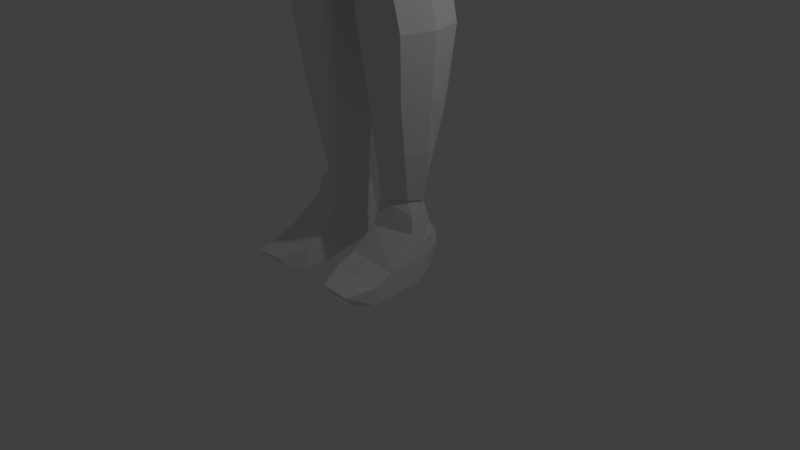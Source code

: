 # Source: Trousers1.blend  (saved by Blender 2.77.0; exported with 4.5.12 LTS)
import bpy
from mathutils import Matrix  # noqa: F401  (used for matrix-valued properties, if any)

bpy.ops.wm.read_factory_settings(use_empty=True)
scene = bpy.context.scene
scene.name = 'Scene'

# ---- collections
col_collection_1 = bpy.data.collections.new('Collection 1'); scene.collection.children.link(col_collection_1)

# ---- world
world_world = bpy.data.worlds.new('World'); scene.world = world_world
world_world.color = (0.05088, 0.05088, 0.05088)
world_world.use_sun_shadow = False
world_world.sun_shadow_jitter_overblur = 0.0
world_world.cycles.sampling_method = 'MANUAL'

# ---- cameras
cam_camera = bpy.data.cameras.new('Camera')
cam_camera.clip_end = 100.0
cam_camera.lens = 35.0
cam_camera.sensor_width = 32.0
cam_camera.sensor_height = 18.0
cam_camera.ortho_scale = 7.314
cam_camera.dof.focus_distance = 0.0
cam_camera.dof.aperture_fstop = 128.0

# ---- lights
light_lamp = bpy.data.lights.new('Lamp', 'POINT')
light_lamp.transmission_factor = 0.0
light_lamp.cutoff_distance = 30.0
light_lamp.energy = 100.0
light_lamp.shadow_buffer_clip_start = 1.001
light_lamp.shadow_soft_size = 0.1
light_lamp.shadow_maximum_resolution = 0.006
light_lamp.use_absolute_resolution = True

# ---- meshes
me_cube_001 = bpy.data.meshes.new('Cube.001')
me_cube_001.from_pydata([(0.6082, -0.4787, -0.7737), (0.5828, -0.6312, 0.7968), (0.7577, 0.5338, -0.4972), (0.5781, 0.4632, 0.7312), (0.3671, 0.4101, -1.044), (0.3671, -0.2574, -1.044), (0.3671, 0.4438, -1.377), (0.3671, -0.2574, -1.377), (0.969, 0.7105, -1.666), (0.8359, -0.2088, -1.666), (0.9323, 0.8076, -2.68), (1.006, -0.4812, -2.68), (1.219, 0.8237, -5.588), (0.9771, -0.595, -5.69), (1.246, -0.2627, -1.706), (1.23, 0.5299, -1.745), (1.065, -0.2452, -2.487), (1.218, 0.5002, -2.522), (2.918, 0.1747, -2.426), (2.931, 0.5581, -2.445), (2.785, 0.1592, -2.885), (2.791, 0.5643, -2.903), (3.456, 0.02308, -2.619), (3.445, 0.6422, -2.589), (3.341, -0.02208, -3.115), (3.343, 0.6851, -3.102), (4.653, 0.1398, -3.191), (4.668, 0.4613, -3.129), (4.675, 0.1203, -3.454), (4.672, 0.5129, -3.394), (5.381, 0.1318, -3.068), (5.38, 0.5934, -3.082), (5.309, 0.08937, -3.291), (5.298, 0.6291, -3.299), (4.679, 0.02521, -3.417), (4.728, 0.0406, -3.173), (5.003, 0.0218, -3.409), (5.036, 0.1326, -3.248), (4.79, -0.06327, -3.348), (4.848, -0.03235, -3.197), (5.087, -0.1387, -3.385), (5.126, -0.1097, -3.269), (5.276, 0.02127, -3.473), (5.302, 0.03648, -3.393), (5.343, -0.1063, -3.485), (5.374, -0.08319, -3.409), (5.329, 0.04522, -3.504), (5.348, 0.05666, -3.444), (5.379, -0.05071, -3.514), (5.402, -0.03335, -3.456), (5.596, 0.1654, -3.162), (5.596, 0.5612, -3.175), (5.535, 0.129, -3.354), (5.525, 0.5919, -3.361), (5.772, 0.1841, -3.234), (5.771, 0.5439, -3.245), (5.716, 0.151, -3.408), (5.707, 0.5717, -3.414), (5.926, 0.2294, -3.313), (5.925, 0.4993, -3.322), (5.884, 0.2046, -3.444), (5.877, 0.5202, -3.448), (0.08685, -0.6243, -7.384), (0.08685, 0.6972, -7.384), (0.1972, 0.5495, -8.432), (0.1972, -0.5021, -8.432), (0.303, 0.4556, -9.407), (0.303, -0.4811, -9.407), (0.2607, 0.7337, -10.31), (0.2607, -0.3897, -10.31), (0.3673, 0.5541, -11.34), (0.3673, -0.3213, -11.34), (0.866, -0.07867, -12.82), (0.8447, 0.2073, -12.82), (0.4897, 0.3747, -12.82), (0.4897, -0.2544, -12.82), (1.077, -0.198, -13.28), (0.9103, 0.3243, -13.28), (0.4416, 0.4212, -13.28), (0.4416, -0.3737, -13.28), (1.14, -0.6809, -13.7), (0.9638, 0.4401, -13.64), (0.4557, 0.5269, -13.66), (0.3714, -0.6993, -13.61), (1.144, -0.6855, -14.09), (0.776, 0.3595, -14.03), (0.4391, 0.3498, -13.97), (0.375, -0.6855, -14.09), (0.3787, -1.004, -13.73), (1.147, -0.987, -13.83), (0.375, -1.01, -14.09), (1.144, -1.01, -14.09), (0.5359, -1.428, -13.84), (1.027, -1.428, -13.86), (0.4917, -1.269, -14.05), (1.027, -1.269, -14.05), (0.754, 0.605, 0.0), (0.688, -0.1107, 0.8793), (0.808, -0.4623, 0.0), (0.4488, -0.5872, -0.9226), (0.4322, 0.4419, -0.8703), (0.3336, -0.2574, -1.21), (0.3003, 0.3936, -1.21), (0.5878, -0.2426, -1.522), (0.552, 0.5966, -1.522), (1.02, -0.5241, -2.173), (0.94, 0.7595, -2.173), (1.029, -0.5768, -6.215), (1.14, 0.03639, -2.68), (1.255, 0.01101, -5.639), (1.005, 0.08204, -12.82), (1.077, 0.06349, -13.28), (1.041, -0.1384, -13.05), (0.8775, 0.2833, -13.05), (1.138, -0.07166, -13.67), (1.109, -0.4394, -13.49), (0.937, 0.4306, -13.46), (1.147, -0.1144, -14.06), (1.142, -0.6832, -13.9), (0.9684, 0.3273, -13.95), (1.143, -0.09301, -13.87), (1.108, -0.004084, -13.47), (1.041, 0.07277, -13.05), (0.04342, 0.755, -6.974), (0.142, 0.6234, -7.908), (0.2501, 0.5026, -8.919), (0.2819, 0.5947, -9.859), (0.314, 0.6439, -10.82), (0.7474, 0.256, -12.82), (0.4285, 0.4117, -12.08), (0.6094, 0.8365, -5.68), (1.261, 0.4174, -5.614), (1.003, -0.5859, -5.952), (1.092, -0.3954, -5.665), (-0.6082, -0.4787, -0.7737), (-0.5828, -0.6312, 0.7968), (-0.7577, 0.5338, -0.4972), (-0.5781, 0.4632, 0.7312), (-0.3671, 0.4101, -1.044), (-0.3671, -0.2574, -1.044), (-0.3671, 0.4438, -1.377), (-0.3671, -0.2574, -1.377), (-0.969, 0.7105, -1.666), (-0.8359, -0.2088, -1.666), (-0.9323, 0.8076, -2.68), (-1.006, -0.4381, -2.68), (-1.219, 0.8237, -5.588), (-0.9771, -0.595, -5.69), (-1.246, -0.2627, -1.706), (-1.23, 0.5299, -1.745), (-1.065, -0.2452, -2.487), (-1.218, 0.5002, -2.522), (-2.918, 0.1747, -2.426), (-2.931, 0.5581, -2.445), (-2.785, 0.1592, -2.885), (-2.791, 0.5643, -2.903), (-3.456, 0.02308, -2.619), (-3.445, 0.6422, -2.589), (-3.341, -0.02208, -3.115), (-3.343, 0.6851, -3.102), (-4.653, 0.1398, -3.191), (-4.668, 0.4613, -3.129), (-4.675, 0.1203, -3.454), (-4.672, 0.5129, -3.394), (-5.381, 0.1318, -3.068), (-5.38, 0.5934, -3.082), (-5.309, 0.08937, -3.291), (-5.298, 0.6291, -3.299), (-4.679, 0.02521, -3.417), (-4.728, 0.0406, -3.173), (-5.003, 0.0218, -3.409), (-5.036, 0.1326, -3.248), (-4.79, -0.06327, -3.348), (-4.848, -0.03235, -3.197), (-5.087, -0.1387, -3.385), (-5.126, -0.1097, -3.269), (-5.276, 0.02127, -3.473), (-5.302, 0.03648, -3.393), (-5.343, -0.1063, -3.485), (-5.374, -0.08319, -3.409), (-5.329, 0.04522, -3.504), (-5.348, 0.05666, -3.444), (-5.379, -0.05071, -3.514), (-5.402, -0.03335, -3.456), (-5.596, 0.1654, -3.162), (-5.596, 0.5612, -3.175), (-5.535, 0.129, -3.354), (-5.525, 0.5919, -3.361), (-5.772, 0.1841, -3.234), (-5.771, 0.5439, -3.245), (-5.716, 0.151, -3.408), (-5.707, 0.5717, -3.414), (-5.926, 0.2294, -3.313), (-5.925, 0.4993, -3.322), (-5.884, 0.2046, -3.444), (-5.877, 0.5202, -3.448), (-0.08685, -0.6243, -7.384), (0.0, 0.8128, -6.565), (0.0, -0.6922, -6.565), (-0.08685, 0.6972, -7.384), (-0.1972, 0.5495, -8.432), (-0.1972, -0.5021, -8.432), (-0.303, 0.4556, -9.407), (-0.303, -0.4811, -9.407), (-0.2607, 0.7337, -10.31), (-0.2607, -0.3897, -10.31), (-0.3673, 0.5541, -11.34), (-0.3673, -0.3213, -11.34), (-0.866, -0.07867, -12.82), (-0.8447, 0.2073, -12.82), (-0.4897, 0.3747, -12.82), (-0.4897, -0.2544, -12.82), (-1.077, -0.198, -13.28), (-0.9103, 0.3243, -13.28), (-0.4416, 0.4212, -13.28), (-0.4416, -0.3737, -13.28), (-1.14, -0.6809, -13.7), (-0.9638, 0.4401, -13.64), (-0.4557, 0.5269, -13.66), (-0.3714, -0.6993, -13.61), (-1.144, -0.6855, -14.09), (-0.776, 0.3595, -14.03), (-0.4391, 0.3498, -13.97), (-0.375, -0.6855, -14.09), (-0.3787, -1.004, -13.73), (-1.147, -0.987, -13.83), (-0.375, -1.01, -14.09), (-1.144, -1.01, -14.09), (-0.5359, -1.428, -13.84), (-1.027, -1.428, -13.86), (-0.4917, -1.269, -14.05), (-1.027, -1.269, -14.05), (0.0, 0.5613, 0.843), (-0.754, 0.605, 0.0), (0.0, 0.6758, -0.5039), (-0.688, -0.1107, 0.8793), (-0.808, -0.4623, 0.0), (0.0, -0.7165, 0.8815), (0.0, -0.7955, -1.0), (0.0, 0.4438, -1.044), (0.0, -0.2574, -1.044), (-0.4488, -0.5872, -0.9226), (-0.4322, 0.4419, -0.8703), (0.0, 0.4438, -1.377), (0.0, -0.2574, -1.377), (-0.3336, -0.2574, -1.21), (-0.3003, 0.3936, -1.21), (-0.5878, -0.2426, -1.522), (-0.552, 0.5966, -1.522), (-1.02, -0.5241, -2.173), (-0.94, 0.7595, -2.173), (0.0, 0.8492, -5.772), (0.0, -0.7285, -5.865), (-1.029, -0.5768, -6.215), (0.0, 0.5966, -1.522), (0.0, -0.386, -1.522), (0.0, 0.4438, -1.21), (0.0, -0.2574, -1.21), (0.0, 0.5102, -0.9464), (0.0, -0.1107, 1.123), (0.0, -0.5872, -1.022), (0.0, -0.917, 0.0), (0.0, 0.6955, 0.0), (-1.14, 0.03639, -2.68), (-1.255, 0.01101, -5.639), (0.6733, 1.032, -5.793), (1.347, 1.016, -5.693), (-1.005, 0.08204, -12.82), (-1.077, 0.06349, -13.28), (-1.041, -0.1384, -13.05), (-0.8775, 0.2833, -13.05), (-1.138, -0.07166, -13.67), (-1.109, -0.4394, -13.49), (-0.937, 0.4306, -13.46), (-1.147, -0.1144, -14.06), (-1.142, -0.6832, -13.9), (-0.9684, 0.3273, -13.95), (1.207, -0.5017, -5.776), (1.08, -0.7501, -5.803), (0.0, 1.047, -5.892), (-1.393, 0.5099, -5.721), (-1.347, 1.016, -5.693), (0.0, -0.9164, -5.991), (-1.08, -0.7501, -5.803), (-0.6733, 1.032, -5.793), (-1.143, -0.09301, -13.87), (-1.108, -0.004084, -13.47), (-1.041, 0.07277, -13.05), (-1.386, 0.004122, -5.748), (1.393, 0.5099, -5.721), (1.386, 0.004122, -5.748), (-1.207, -0.5017, -5.776), (-0.04342, 0.755, -6.974), (-0.142, 0.6234, -7.908), (-0.2501, 0.5026, -8.919), (-0.2819, 0.5947, -9.859), (-0.314, 0.6439, -10.82), (-0.7474, 0.256, -12.82), (-0.4285, 0.4117, -12.08), (-1.32, 0.01065, -5.802), (-1.149, -0.4169, -5.828), (-0.6412, 0.8791, -5.845), (-0.6094, 0.8365, -5.68), (-1.028, -0.6269, -5.855), (-1.282, 0.8657, -5.748), (-1.327, 0.4382, -5.775), (1.32, 0.01065, -5.802), (1.149, -0.4169, -5.828), (0.0, 0.8925, -5.942), (0.6412, 0.8791, -5.845), (1.028, -0.6269, -5.855), (0.0, -0.7674, -6.039), (1.282, 0.8657, -5.748), (1.327, 0.4382, -5.775), (-1.261, 0.4174, -5.614), (-1.003, -0.5859, -5.952), (-1.092, -0.3954, -5.665), (1.321, 0.4909, -5.744), (1.247, 0.9809, -5.718), (0.0, -0.8909, -5.995), (1.024, -0.7298, -5.82), (1.275, 0.01617, -7.384), (1.193, 0.8283, -7.384), (1.201, 0.8631, -7.179), (0.6385, -0.847, -6.565), (1.088, -0.686, -6.565), (1.051, -0.7189, -5.952), (1.366, 0.01617, -6.215), (1.315, 0.0008574, -5.769), (0.6822, 0.8283, -7.384), (0.1861, 0.8283, -7.384), (0.3193, 0.9677, -6.565), (0.001021, 0.9677, -6.565), (1.069, -0.6596, -6.974), (0.1544, -0.7652, -7.384), (0.01987, -0.847, -6.565), (0.1406, 0.898, -6.974), (1.357, 0.4919, -6.565), (1.231, 0.9677, -6.565), (1.05, -0.6042, -7.384), (1.192, 0.01617, -8.432), (1.112, 0.6502, -8.432), (0.6995, 0.6502, -8.432), (0.3017, 0.6502, -8.432), (0.27, -0.6179, -8.432), (0.996, -0.4919, -8.432), (1.038, -0.5459, -7.908), (1.173, 0.7838, -7.646), (0.2439, 0.7393, -7.908), (1.122, 0.01617, -9.407), (1.058, 0.537, -9.407), (0.7199, 0.537, -9.407), (0.4126, 0.537, -9.407), (0.3809, -0.5926, -9.407), (1.031, -0.4287, -9.407), (1.031, 0.5653, -9.163), (0.3571, 0.5936, -8.919), (0.9609, -0.4352, -8.919), (1.293, 0.06949, -10.31), (1.162, 0.5887, -10.31), (0.7831, 0.7955, -10.31), (0.3682, 0.8724, -10.31), (0.3366, -0.4823, -10.31), (1.147, -0.4487, -10.31), (0.3904, 0.7047, -9.859), (1.062, -0.4767, -9.859), (1.045, 0.5508, -9.633), (1.181, 0.09795, -11.34), (1.035, 0.5401, -11.34), (0.7831, 0.5978, -11.34), (0.4799, 0.6557, -11.34), (0.4482, -0.3998, -11.34), (1.036, -0.3439, -11.34), (1.092, -0.3963, -10.82), (1.067, 0.5523, -11.08), (0.424, 0.764, -10.82), (1.053, 0.08651, -12.82), (0.8851, 0.2376, -12.82), (0.7831, 0.2963, -12.82), (0.6082, 0.4394, -12.82), (0.5766, -0.3192, -12.82), (0.9074, -0.1073, -12.82), (0.544, 0.484, -12.08), (0.9715, -0.2256, -12.08), (0.9978, 0.475, -11.71), (0.6385, 0.9962, -5.81), (0.0, 1.012, -5.903), (0.0, 0.9896, -6.169), (1.268, 0.9896, -6.215), (0.971, 0.9677, -6.565), (0.6385, 0.9677, -6.565), (1.145, -0.4892, -5.795), (1.224, 0.9328, -6.769), (1.201, 0.898, -6.974), (1.205, -0.4596, -6.565), (1.357, 0.01617, -6.565), (1.133, 0.6947, -8.17), (1.153, 0.7393, -7.908), (1.095, 0.6219, -8.675), (1.077, 0.5936, -8.919), (1.123, 0.5761, -10.09), (1.084, 0.5635, -9.86), (1.131, 0.5766, -10.57), (1.099, 0.5644, -10.83), (0.9226, 0.3027, -12.45), (0.9602, 0.3679, -12.08), (1.117, 0.09223, -12.08), (1.237, 0.08372, -10.82), (1.208, 0.04283, -9.859), (1.157, 0.01617, -8.919), (1.292, 0.01617, -6.974), (1.234, 0.01617, -7.908), (1.078, -0.7079, -6.215), (-1.321, 0.4909, -5.744), (-1.277, 0.9809, -5.718), (-1.024, -0.7298, -5.82), (-1.275, 0.01617, -7.384), (-1.193, 0.8283, -7.384), (-1.201, 0.8631, -7.179), (-0.6385, -0.847, -6.565), (-1.088, -0.686, -6.565), (-1.051, -0.7189, -5.952), (-1.366, 0.01617, -6.215), (-1.315, 0.0008574, -5.769), (-0.6822, 0.8283, -7.384), (-0.185, 0.8283, -7.384), (-0.3193, 0.9677, -6.565), (-1.069, -0.6596, -6.974), (-0.1364, -0.7652, -7.384), (-0.1395, 0.898, -6.974), (-1.357, 0.4919, -6.565), (-1.223, 0.9677, -6.565), (-1.05, -0.6042, -7.384), (-1.192, 0.01617, -8.432), (-1.112, 0.6502, -8.432), (-0.6995, 0.6502, -8.432), (-0.3006, 0.6502, -8.432), (-0.252, -0.6179, -8.432), (-0.996, -0.4919, -8.432), (-1.038, -0.5459, -7.908), (-1.173, 0.7838, -7.646), (-0.2428, 0.7393, -7.908), (-1.122, 0.01617, -9.407), (-1.058, 0.537, -9.407), (-0.7199, 0.537, -9.407), (-0.4116, 0.537, -9.407), (-0.3629, -0.5926, -9.407), (-1.031, -0.4287, -9.407), (-1.031, 0.5653, -9.163), (-0.3561, 0.5936, -8.919), (-0.9609, -0.4352, -8.919), (-1.293, 0.06949, -10.31), (-1.162, 0.5887, -10.31), (-0.7831, 0.7955, -10.31), (-0.3672, 0.8724, -10.31), (-0.3185, -0.4823, -10.31), (-1.147, -0.4487, -10.31), (-0.3894, 0.7047, -9.859), (-1.062, -0.4767, -9.859), (-1.045, 0.5508, -9.633), (-1.181, 0.09795, -11.34), (-1.035, 0.5401, -11.34), (-0.7831, 0.5978, -11.34), (-0.4789, 0.6557, -11.34), (-0.4302, -0.3998, -11.34), (-1.036, -0.3439, -11.34), (-1.092, -0.3963, -10.82), (-1.067, 0.5523, -11.08), (-0.423, 0.764, -10.82), (-1.053, 0.08651, -12.82), (-0.8851, 0.2376, -12.82), (-0.7831, 0.2963, -12.82), (-0.6072, 0.4394, -12.82), (-0.5585, -0.3192, -12.82), (-0.9074, -0.1073, -12.82), (-0.543, 0.484, -12.08), (-0.9715, -0.2256, -12.08), (-0.9978, 0.475, -11.71), (-0.6385, 0.9962, -5.81), (-1.237, 0.9896, -6.215), (-0.971, 0.9677, -6.565), (-0.6385, 0.9677, -6.565), (-1.145, -0.4892, -5.795), (-1.217, 0.9328, -6.769), (-1.208, 0.898, -6.974), (-1.205, -0.4596, -6.565), (-1.357, 0.01617, -6.565), (-1.133, 0.6947, -8.17), (-1.153, 0.7393, -7.908), (-1.095, 0.6219, -8.675), (-1.077, 0.5936, -8.919), (-1.123, 0.5761, -10.09), (-1.084, 0.5635, -9.86), (-1.131, 0.5766, -10.57), (-1.099, 0.5644, -10.83), (-0.9226, 0.3027, -12.45), (-0.9602, 0.3679, -12.08), (-1.117, 0.09223, -12.08), (-1.237, 0.08372, -10.82), (-1.208, 0.04283, -9.859), (-1.157, 0.01617, -8.919), (-1.292, 0.01617, -6.974), (-1.234, 0.01617, -7.908), (-1.078, -0.7079, -6.215), (0.8778, -0.2553, -1.588), (1.018, 0.8323, -1.588), (0.0, -0.6083, -1.588), (0.6173, -0.2952, -1.44), (1.198, 0.03483, -2.769), (0.979, 0.9472, -2.769), (0.0, -0.9066, -2.626), (1.056, -0.7458, -2.769), (1.071, -0.6283, -2.107), (0.9871, 0.8903, -2.107), (1.045, 0.05196, -4.033), (0.9115, 0.7725, -4.039), (0.0, -0.7726, -4.033), (0.8214, -0.6644, -4.033), (0.8952, -0.6759, -3.681), (0.9725, 0.9304, -2.802), (1.324, 0.4856, -5.562), (1.28, 0.9663, -5.536), (0.0, -0.8701, -5.819), (1.026, -0.7121, -5.641), (0.7915, -0.6409, -4.496), (1.251, 0.9453, -5.442), (0.0, 0.8783, -1.588), (0.5797, 0.6976, -1.44), (0.5907, 0.9024, -2.626), (0.0, 0.9024, -2.626), (0.5465, 0.7683, -4.033), (0.0, 0.7683, -4.033), (0.9863, -0.76, -2.977), (0.916, -0.6874, -3.329), (0.9374, 0.813, -3.505), (0.9529, 0.8298, -3.329), (0.64, 0.9814, -5.631), (0.0, 0.9964, -5.725), (0.9137, -0.6661, -5.333), (0.8606, -0.6544, -4.959), (1.096, 0.8518, -4.724), (1.141, 0.8782, -4.953), (1.163, 0.00886, -4.959), (0.0, 0.9394, -5.375), (0.0, 0.8253, -4.496), (0.0, 0.8824, -4.959), (0.5817, 0.8824, -4.959), (0.0, -0.778, -4.959), (0.0, 0.8018, -3.681), (0.0, 0.8689, -2.977), (0.0, 0.8353, -3.329), (0.5776, 0.8353, -3.329), (0.0, -0.8396, -3.329), (0.0, 0.8903, -2.107), (1.062, 0.074, -3.329), (0.0, 0.6976, -1.44), (0.0, -0.4648, -1.44), (0.0, -0.8288, -2.107), (0.9594, 0.8969, -3.153), (0.966, 0.9137, -2.977), (1.147, -0.476, -5.615), (1.318, 0.0048, -5.588), (1.192, 0.9034, -5.12), (1.222, 0.9243, -5.281), (0.9062, 0.7749, -3.857), (0.9218, 0.7962, -3.681), (0.9561, 0.7989, -4.268), (1.001, 0.8253, -4.496), (1.151, 0.05441, -2.977), (1.111, 0.03041, -4.496), (1.215, 0.00683, -5.307), (1.066, 0.06298, -3.681), (-0.8778, -0.2553, -1.588), (-1.018, 0.8323, -1.588), (-0.6173, -0.2952, -1.44), (-1.198, 0.03483, -2.785), (-0.979, 0.9472, -2.785), (-1.056, -0.7458, -2.785), (-1.071, -0.6283, -2.107), (-0.9871, 0.8903, -2.107), (-1.045, 0.05196, -4.033), (-0.9115, 0.7725, -4.039), (-0.8214, -0.6644, -4.033), (-0.8952, -0.6759, -3.681), (-0.9725, 0.9304, -2.802), (-1.324, 0.4856, -5.562), (-1.28, 0.9663, -5.536), (-1.026, -0.7121, -5.641), (-0.7915, -0.6409, -4.496), (-1.251, 0.9453, -5.442), (-0.5797, 0.6976, -1.44), (-0.5907, 0.9024, -2.626), (-0.5465, 0.7683, -4.033), (-0.9863, -0.76, -2.977), (-0.916, -0.6874, -3.329), (-0.9374, 0.813, -3.505), (-0.9529, 0.8298, -3.329), (-0.64, 0.9814, -5.631), (-0.9137, -0.6661, -5.333), (-0.8606, -0.6544, -4.959), (-1.096, 0.8518, -4.724), (-1.141, 0.8782, -4.953), (-1.163, 0.00886, -4.959), (-0.5817, 0.8824, -4.959), (-0.5776, 0.8353, -3.329), (-1.062, 0.074, -3.329), (-0.9594, 0.8969, -3.153), (-0.966, 0.9137, -2.977), (-1.147, -0.476, -5.615), (-1.318, 0.0048, -5.588), (-1.192, 0.9034, -5.12), (-1.222, 0.9243, -5.281), (-0.9062, 0.7749, -3.857), (-0.9218, 0.7962, -3.681), (-0.9561, 0.7989, -4.268), (-1.001, 0.8253, -4.496), (-1.151, 0.05441, -2.977), (-1.111, 0.03041, -4.496), (-1.215, 0.00683, -5.307), (-1.066, 0.06298, -3.681)], [], [(262, 96, 2, 234), (3, 97, 96), (102, 101, 7, 6), (100, 99, 5, 4), (258, 100, 4, 239), (264, 316, 300, 299), (256, 102, 6, 243), (109, 131, 313, 306), (608, 609, 288, 291), (587, 608, 291, 283), (10, 106, 8, 15, 17), (536, 521, 266, 265), (251, 302, 301, 308), (560, 523, 278, 277), (17, 15, 19, 21), (11, 108, 10, 17, 16), (8, 9, 14, 15), (9, 105, 11, 16, 14), (20, 21, 25, 24), (16, 17, 21, 20), (14, 16, 20, 18), (15, 14, 18, 19), (22, 24, 28, 26), (18, 20, 24, 22), (19, 18, 22, 23), (21, 19, 23, 25), (29, 27, 31, 33), (23, 22, 26, 27), (25, 23, 27, 29), (24, 25, 29, 28), (30, 32, 52, 50), (28, 29, 33, 32), (28, 32, 36, 34), (27, 26, 30, 31), (34, 36, 40, 38), (32, 30, 37, 36), (30, 26, 35, 37), (26, 28, 34, 35), (39, 38, 40, 41), (35, 34, 38, 39), (37, 35, 39, 41), (41, 40, 44, 45), (44, 42, 46, 48), (36, 37, 43, 42), (40, 36, 42, 44), (37, 41, 45, 43), (46, 47, 49, 48), (42, 43, 47, 46), (43, 45, 49, 47), (45, 44, 48, 49), (53, 51, 55, 57), (31, 30, 50, 51), (33, 31, 51, 53), (32, 33, 53, 52), (54, 56, 60, 58), (52, 53, 57, 56), (50, 52, 56, 54), (51, 50, 54, 55), (59, 58, 60, 61), (55, 54, 58, 59), (57, 55, 59, 61), (56, 57, 61, 60), (198, 197, 123, 63, 62), (62, 63, 124, 64, 65), (67, 66, 126, 68, 69), (65, 64, 125, 66, 67), (71, 70, 129, 74, 75), (69, 68, 127, 70, 71), (75, 74, 78, 79), (69, 71, 371, 362), (294, 202, 445, 449), (76, 79, 83, 80, 115), (122, 112, 76, 111), (72, 75, 79, 76, 112), (74, 128, 73, 113, 77, 78), (83, 82, 86, 87), (78, 77, 116, 81, 82), (79, 78, 82, 83), (121, 115, 80, 114), (87, 86, 85, 117, 84), (120, 118, 84, 117), (83, 87, 90, 88), (82, 81, 119, 85, 86), (91, 89, 93, 95), (87, 84, 91, 90), (80, 83, 88, 89), (84, 118, 80, 89, 91), (93, 92, 94, 95), (90, 91, 95, 94), (88, 90, 94, 92), (89, 88, 92, 93), (72, 110, 376, 381), (522, 587, 283, 282), (609, 585, 280, 288), (316, 147, 303, 300), (520, 561, 290, 289), (585, 586, 281, 280), (133, 109, 306, 307), (252, 13, 310, 311), (312, 309, 265, 266), (310, 307, 277, 278), (147, 315, 421, 415), (243, 6, 104, 254), (309, 308, 279, 265), (7, 244, 255, 103), (304, 305, 280, 281), (303, 311, 282, 283), (239, 4, 102, 256), (101, 257, 244, 7), (5, 240, 257, 101), (6, 7, 103, 104), (234, 2, 100, 258), (2, 0, 99, 100), (4, 5, 101, 102), (1, 97, 259, 237), (97, 3, 232, 259), (99, 260, 240, 5), (0, 238, 260, 99), (98, 261, 238, 0), (1, 237, 261, 98), (96, 97, 98), (97, 1, 98), (2, 96, 98, 0), (232, 3, 96, 262), (301, 304, 281, 284), (305, 299, 288, 280), (313, 312, 266, 289), (311, 310, 278, 282), (307, 306, 290, 277), (300, 303, 283, 291), (119, 120, 117, 85), (81, 114, 120, 119), (114, 80, 118, 120), (116, 121, 114, 81), (77, 111, 121, 116), (111, 76, 115, 121), (113, 122, 111, 77), (73, 110, 122, 113), (110, 72, 112, 122), (197, 292, 429, 332), (63, 123, 336, 330), (199, 293, 441, 425), (196, 198, 335, 428), (267, 208, 474, 469), (132, 13, 320, 326), (302, 251, 386, 478), (205, 203, 446, 455), (295, 204, 454, 457), (123, 197, 332, 336), (292, 199, 425, 429), (252, 147, 415, 319), (251, 130, 385, 386), (198, 62, 334, 335), (67, 69, 362, 353), (314, 146, 414, 413), (68, 126, 364, 361), (13, 107, 412, 320), (308, 301, 284, 279), (306, 313, 289, 290), (299, 300, 291, 288), (561, 560, 277, 290), (597, 537, 279, 284), (10, 108, 508, 509), (13, 252, 319, 320), (130, 12, 318, 385), (262, 234, 136, 233), (137, 233, 235), (246, 140, 141, 245), (242, 138, 139, 241), (258, 239, 138, 242), (247, 248, 590, 574), (256, 243, 140, 246), (8, 106, 513, 505), (254, 104, 527, 555), (144, 250, 579, 576), (144, 151, 149, 142, 250), (11, 105, 512, 511), (104, 103, 507, 527), (131, 12, 312, 313), (12, 131, 317, 318), (203, 201, 437, 446), (151, 155, 153, 149), (145, 150, 151, 144, 263), (142, 149, 148, 143), (143, 148, 150, 145, 249), (154, 158, 159, 155), (150, 154, 155, 151), (148, 152, 154, 150), (149, 153, 152, 148), (156, 160, 162, 158), (152, 156, 158, 154), (153, 157, 156, 152), (155, 159, 157, 153), (163, 167, 165, 161), (157, 161, 160, 156), (159, 163, 161, 157), (158, 162, 163, 159), (164, 184, 186, 166), (162, 166, 167, 163), (162, 168, 170, 166), (161, 165, 164, 160), (168, 172, 174, 170), (166, 170, 171, 164), (164, 171, 169, 160), (160, 169, 168, 162), (173, 175, 174, 172), (169, 173, 172, 168), (171, 175, 173, 169), (175, 179, 178, 174), (178, 182, 180, 176), (170, 176, 177, 171), (174, 178, 176, 170), (171, 177, 179, 175), (180, 182, 183, 181), (176, 180, 181, 177), (177, 181, 183, 179), (179, 183, 182, 178), (187, 191, 189, 185), (165, 185, 184, 164), (167, 187, 185, 165), (166, 186, 187, 167), (188, 192, 194, 190), (186, 190, 191, 187), (184, 188, 190, 186), (185, 189, 188, 184), (193, 195, 194, 192), (189, 193, 192, 188), (191, 195, 193, 189), (190, 194, 195, 191), (198, 196, 199, 292, 197), (133, 13, 320, 391), (200, 294, 449, 436), (146, 302, 478, 414), (65, 67, 353, 344), (211, 207, 464, 473), (196, 201, 200, 293, 199), (129, 70, 370, 382), (125, 64, 343, 356), (203, 205, 204, 295, 202), (201, 203, 202, 294, 200), (107, 132, 326, 412), (298, 210, 472, 475), (73, 128, 378, 377), (131, 109, 328, 317), (208, 211, 473, 474), (70, 127, 375, 370), (207, 211, 210, 298, 206), (71, 75, 380, 371), (205, 207, 206, 296, 204), (253, 147, 415, 503), (211, 215, 214, 210), (74, 129, 382, 379), (206, 298, 475, 463), (201, 196, 428, 437), (212, 272, 216, 219, 215), (287, 268, 212, 269), (208, 269, 212, 215, 211), (210, 214, 213, 270, 209, 297), (219, 223, 222, 218), (214, 218, 217, 273, 213), (215, 219, 218, 214), (286, 271, 216, 272), (223, 220, 274, 221, 222), (285, 274, 220, 275), (219, 224, 226, 223), (218, 222, 221, 276, 217), (227, 231, 229, 225), (223, 226, 227, 220), (216, 225, 224, 219), (220, 227, 225, 216, 275), (229, 231, 230, 228), (226, 230, 231, 227), (224, 228, 230, 226), (225, 229, 228, 224), (210, 297, 471, 472), (143, 249, 578, 572), (145, 263, 575, 577), (314, 264, 299, 305), (523, 522, 282, 278), (9, 8, 505, 504), (302, 146, 304, 301), (263, 144, 576, 575), (255, 247, 574, 556), (521, 520, 289, 266), (75, 72, 381, 380), (243, 254, 248, 140), (248, 254, 555, 590), (141, 247, 255, 244), (250, 142, 573, 579), (147, 252, 311, 303), (239, 256, 246, 138), (245, 141, 244, 257), (139, 245, 257, 240), (140, 248, 247, 141), (234, 258, 242, 136), (136, 242, 241, 134), (138, 246, 245, 139), (135, 237, 259, 235), (235, 259, 232, 137), (241, 139, 240, 260), (134, 241, 260, 238), (236, 134, 238, 261), (135, 236, 261, 237), (233, 236, 235), (235, 236, 135), (136, 134, 236, 233), (232, 262, 233, 137), (249, 145, 577, 578), (108, 11, 511, 508), (142, 143, 572, 573), (146, 314, 305, 304), (537, 536, 265, 279), (130, 251, 308, 309), (276, 221, 274, 285), (217, 276, 285, 271), (271, 285, 275, 216), (273, 217, 271, 286), (213, 273, 286, 268), (268, 286, 272, 212), (270, 213, 268, 287), (209, 270, 287, 267), (267, 287, 269, 208), (109, 133, 391, 328), (297, 209, 470, 471), (293, 200, 436, 441), (209, 267, 469, 470), (296, 206, 463, 468), (147, 316, 482, 415), (204, 296, 468, 454), (62, 65, 344, 334), (126, 66, 352, 364), (128, 74, 379, 378), (64, 124, 348, 343), (110, 73, 377, 376), (316, 264, 423, 482), (66, 125, 356, 352), (127, 68, 361, 375), (315, 253, 503, 421), (207, 205, 455, 464), (202, 295, 457, 445), (586, 597, 284, 281), (106, 10, 509, 513), (13, 133, 307, 310), (105, 9, 504, 512), (12, 130, 309, 312), (103, 255, 556, 507), (264, 314, 413, 423), (124, 63, 330, 348), (332, 331, 390, 389, 338, 392, 393, 323, 322, 329, 330, 336), (328, 391, 320, 412, 327), (411, 346, 345, 340), (326, 320, 319, 335, 324, 325, 412), (325, 324, 335, 334, 339, 333), (410, 333, 339, 321), (343, 342, 341, 398, 399, 355, 350, 351, 352, 356), (330, 329, 322, 347, 397, 396, 341, 342, 343, 348), (339, 334, 344, 345, 346), (409, 357, 354, 349), (345, 344, 353, 354, 357), (363, 362, 371, 372, 373), (408, 365, 363, 358), (354, 353, 362, 363, 365), (352, 351, 350, 366, 401, 400, 359, 360, 361, 364), (361, 360, 359, 402, 403, 374, 368, 369, 370, 375), (407, 373, 372, 367), (406, 383, 381, 376), (372, 371, 380, 381, 383), (370, 369, 368, 384, 405, 404, 377, 378, 379, 382), (327, 412, 325, 394, 395), (388, 338, 389, 390, 331, 332, 387, 386, 385, 318), (405, 406, 376, 377, 404), (368, 367, 406, 405, 384), (367, 372, 383, 406), (403, 407, 367, 368, 374), (359, 358, 407, 403, 402), (358, 363, 373, 407), (401, 408, 358, 359, 400), (350, 349, 408, 401, 366), (349, 354, 365, 408), (399, 409, 349, 350, 355), (341, 340, 409, 399, 398), (340, 345, 357, 409), (393, 410, 321, 322, 323), (338, 337, 395, 410, 393, 392), (395, 394, 325, 333, 410), (397, 411, 340, 341, 396), (322, 321, 411, 397, 347), (321, 339, 346, 411), (338, 388, 327, 395, 337), (318, 317, 328, 327, 388), (332, 429, 425, 424, 417, 418, 484, 483, 431, 480, 481, 426), (423, 422, 503, 415, 482), (502, 433, 438, 439), (421, 503, 420, 419, 335, 319, 415), (420, 427, 432, 428, 335, 419), (501, 416, 432, 427), (436, 449, 445, 444, 443, 448, 490, 489, 434, 435), (425, 441, 436, 435, 434, 487, 488, 440, 417, 424), (432, 439, 438, 437, 428), (500, 442, 447, 450), (438, 450, 447, 446, 437), (456, 466, 465, 464, 455), (499, 451, 456, 458), (447, 458, 456, 455, 446), (445, 457, 454, 453, 452, 491, 492, 459, 443, 444), (454, 468, 463, 462, 461, 467, 494, 493, 452, 453), (498, 460, 465, 466), (497, 469, 474, 476), (465, 476, 474, 473, 464), (463, 475, 472, 471, 470, 495, 496, 477, 461, 462), (422, 486, 485, 420, 503), (479, 414, 478, 386, 387, 332, 426, 481, 480, 431), (496, 495, 470, 469, 497), (461, 477, 496, 497, 460), (460, 497, 476, 465), (494, 467, 461, 460, 498), (452, 493, 494, 498, 451), (451, 498, 466, 456), (492, 491, 452, 451, 499), (443, 459, 492, 499, 442), (442, 499, 458, 447), (490, 448, 443, 442, 500), (434, 489, 490, 500, 433), (433, 500, 450, 438), (484, 418, 417, 416, 501), (431, 483, 484, 501, 486, 430), (486, 501, 427, 420, 485), (488, 487, 434, 433, 502), (417, 440, 488, 502, 416), (416, 502, 439, 432), (431, 430, 486, 422, 479), (414, 479, 422, 423, 413), (527, 507, 504, 505), (555, 527, 505, 526), (571, 518, 517, 514), (553, 513, 509, 528, 529), (550, 551, 535, 534, 565, 564, 515, 530, 531, 548), (545, 546, 541, 562, 563, 525, 521, 536, 537, 543), (570, 538, 523, 560, 561), (569, 524, 539, 542), (531, 530, 515, 566, 567, 540, 541, 546, 545, 544), (539, 547, 522, 523, 538), (517, 516, 547, 539, 524), (529, 528, 509, 519, 559, 558, 535, 551, 550, 549), (533, 552, 516, 517, 518), (511, 510, 552, 533, 532), (526, 505, 513, 553), (568, 532, 533, 554), (507, 556, 506, 504), (512, 557, 510, 511), (504, 506, 557, 512), (559, 568, 554, 535, 558), (509, 508, 568, 559, 519), (508, 511, 532, 568), (567, 569, 542, 541, 540), (515, 514, 569, 567, 566), (514, 517, 524, 569), (563, 570, 561, 520, 521, 525), (541, 542, 570, 563, 562), (542, 539, 538, 570), (565, 571, 514, 515, 564), (535, 554, 571, 565, 534), (554, 533, 518, 571), (590, 573, 572, 574), (555, 526, 573, 590), (619, 580, 582, 583), (553, 529, 591, 576, 579), (550, 548, 531, 592, 581, 612, 613, 595, 596, 604), (545, 543, 537, 597, 586, 589, 611, 610, 601, 603), (618, 609, 608, 587, 598), (617, 602, 599, 588), (531, 544, 545, 603, 601, 600, 615, 614, 581, 592), (599, 598, 587, 522, 547), (582, 588, 599, 547, 516), (529, 549, 550, 604, 596, 606, 607, 584, 576, 591), (594, 583, 582, 516, 552), (577, 593, 594, 552, 510), (526, 553, 579, 573), (616, 605, 594, 593), (574, 572, 506, 556), (578, 577, 510, 557), (572, 578, 557, 506), (607, 606, 596, 605, 616), (576, 584, 607, 616, 575), (575, 616, 593, 577), (615, 600, 601, 602, 617), (581, 614, 615, 617, 580), (580, 617, 588, 582), (611, 589, 586, 585, 609, 618), (601, 610, 611, 618, 602), (602, 618, 598, 599), (613, 612, 581, 580, 619), (596, 595, 613, 619, 605), (605, 619, 583, 594)])
me_cube_001.use_remesh_preserve_volume = False
me_cube_001.use_remesh_preserve_attributes = False
me_cube_001.use_mirror_vertex_groups = False
me_cube_001.update()
arm_armature = bpy.data.armatures.new('Armature')  # bones are not reproduced

# ---- objects
ob_armature = bpy.data.objects.new('Armature', arm_armature)
ob_lowpolymodel = bpy.data.objects.new('LowPolyModel', me_cube_001)
ob_lamp = bpy.data.objects.new('Lamp', light_lamp)
ob_camera = bpy.data.objects.new('Camera', cam_camera)

# ---- transforms, parenting, visibility, modifiers, constraints
ob_armature.location = (-0.002817, 1.835, 6.404)
ob_armature.lineart.crease_threshold = 0.0
ob_lowpolymodel.parent = ob_armature
ob_lowpolymodel.matrix_parent_inverse = Matrix(((1.0, 0.0, 0.0, 0.002817), (0.0, 1.0, 0.0, -1.835), (0.0, 0.0, 1.0, -6.404), (0.0, 0.0, 0.0, 1.0)))
ob_lowpolymodel.location = (0.0, 0.0, 11.43)
ob_lowpolymodel.scale = (0.8116, 0.8116, 0.8116)
ob_lowpolymodel.lineart.crease_threshold = 0.0
_vg = ob_lowpolymodel.vertex_groups.new(name='Hips')
for _i, _w in zip([12, 13, 62, 63, 107, 109, 123, 130, 131, 132, 133, 146, 147, 196, 197, 198, 199, 251, 252, 253, 264, 265, 266, 277, 278, 279, 280, 281, 282, 283, 284, 288, 289, 290, 291, 292, 299, 300, 301, 302, 303, 304, 305, 306, 307, 308, 309, 310, 311, 312, 313, 314, 315, 316, 317, 318, 319, 320, 323, 324, 325, 326, 327, 328, 330, 331, 332, 333, 334, 335, 336, 337, 338, 385, 386, 387, 388, 389, 390, 391, 392, 393, 394, 395, 410, 412, 413, 414, 415, 417, 418, 419, 420, 421, 422, 423, 425, 426, 427, 428, 429, 430, 431, 478, 479, 480, 481, 482, 483, 484, 485, 486, 501, 503, 514, 515, 516, 517, 518, 520, 521, 522, 523, 524, 525, 530, 531, 532, 533, 534, 535, 536, 537, 538, 539, 540, 541, 542, 543, 544, 545, 546, 547, 548, 550, 551, 552, 554, 558, 559, 560, 561, 562, 563, 564, 565, 566, 567, 568, 569, 570, 571, 580, 581, 582, 583, 585, 586, 587, 588, 589, 592, 593, 594, 595, 596, 597, 598, 599, 600, 601, 602, 603, 604, 605, 606, 607, 608, 609, 610, 611, 612, 613, 614, 615, 616, 617, 618, 619], [1.0, 1.0, 0.0822, 0.03194, 0.8269, 1.0, 0.09837, 1.0, 1.0, 0.6042, 1.0, 1.0, 1.0, 0.0822, 0.7761, 1.0, 0.03194, 1.0, 0.8773, 0.5315, 1.0, 1.0, 1.0, 1.0, 1.0, 1.0, 0.9973, 1.0, 0.8773, 1.0, 1.0, 1.0, 1.0, 1.0, 1.0, 0.1945, 1.0, 1.0, 1.0, 1.0, 1.0, 1.0, 0.9973, 1.0, 1.0, 1.0, 1.0, 1.0, 0.8773, 1.0, 1.0, 0.9973, 0.6042, 1.0, 1.0, 1.0, 0.8773, 1.0, 0.2874, 0.424, 0.6309, 0.6042, 0.8355, 1.0, 0.03194, 0.4969, 0.7761, 0.4584, 0.0822, 1.0, 0.09837, 0.4514, 0.7331, 1.0, 1.0, 0.9266, 0.4353, 0.4791, 0.3922, 1.0, 0.6935, 0.6542, 0.6122, 0.3707, 0.3021, 0.8269, 0.9973, 1.0, 1.0, 0.2386, 0.4306, 0.424, 0.628, 0.6042, 0.5334, 1.0, 0.03194, 0.4969, 0.3021, 0.0822, 0.1945, 0.4132, 0.8047, 1.0, 0.9238, 0.7842, 0.3922, 1.0, 0.3914, 0.6247, 0.6043, 0.8422, 0.3084, 0.5315, 0.2326, 0.215, 0.17, 0.1769, 0.09787, 1.0, 1.0, 0.8773, 1.0, 0.407, 1.0, 0.1566, 0.1313, 0.005376, 0.0509, 0.07563, 0.05245, 1.0, 1.0, 1.0, 0.7773, 0.6434, 0.7491, 0.7692, 1.0, 0.4032, 0.7227, 0.7379, 0.801, 0.07835, 0.02542, 0.03846, 0.05088, 0.05633, 0.02348, 0.001472, 1.0, 1.0, 0.7835, 1.0, 0.1444, 0.1056, 0.3544, 0.5179, 0.004402, 0.5957, 1.0, 0.1144, 0.2326, 0.215, 0.1769, 0.09787, 0.9973, 1.0, 1.0, 0.407, 1.0, 0.1566, 0.005376, 0.0509, 0.07563, 0.05245, 1.0, 0.9496, 0.7773, 0.6434, 0.7491, 0.7692, 0.7379, 0.03846, 0.05633, 0.02348, 0.001472, 1.0, 1.0, 0.7866, 1.0, 0.1444, 0.1056, 0.3544, 0.5179, 0.004402, 0.5957, 0.944, 0.1144]): _vg.add([_i], _w, 'REPLACE')
_vg = ob_lowpolymodel.vertex_groups.new(name='Torso')
for _i, _w in zip([10, 11, 12, 13, 16, 17, 105, 106, 108, 109, 130, 131, 133, 144, 145, 146, 147, 150, 151, 249, 250, 251, 252, 263, 264, 265, 266, 277, 278, 279, 280, 281, 282, 283, 284, 288, 289, 290, 291, 299, 300, 301, 302, 303, 304, 305, 306, 307, 308, 309, 310, 311, 312, 313, 314, 316, 317, 318, 319, 320, 328, 385, 386, 387, 388, 391, 413, 414, 415, 423, 478, 479, 482, 506, 508, 509, 510, 511, 512, 513, 514, 515, 516, 517, 518, 519, 520, 521, 522, 523, 524, 525, 526, 528, 529, 530, 531, 532, 533, 534, 535, 536, 537, 538, 539, 540, 541, 542, 543, 544, 545, 546, 547, 548, 549, 550, 551, 552, 553, 554, 557, 558, 559, 560, 561, 562, 563, 564, 565, 566, 567, 568, 569, 570, 571, 575, 576, 577, 578, 579, 580, 581, 582, 583, 584, 585, 586, 587, 588, 589, 591, 592, 593, 594, 595, 596, 597, 598, 599, 600, 601, 602, 603, 604, 605, 606, 607, 608, 609, 610, 611, 612, 613, 614, 615, 616, 617, 618, 619], [0.2513, 0.2734, 0.06044, 0.09684, 0.08797, 0.04964, 0.07325, 0.04525, 0.2189, 0.06129, 0.05442, 0.05871, 0.07627, 0.2513, 0.2734, 0.06044, 0.09684, 0.08797, 0.04964, 0.07325, 0.04525, 0.05386, 0.04169, 0.2189, 0.06129, 0.05442, 0.06044, 0.07627, 0.09684, 0.05386, 0.05871, 0.06044, 0.04169, 0.09684, 0.05442, 0.06129, 0.05871, 0.06129, 0.07627, 0.06129, 0.07627, 0.05442, 0.05442, 0.09684, 0.06044, 0.05871, 0.06129, 0.07627, 0.05386, 0.05442, 0.09684, 0.04169, 0.06044, 0.05871, 0.05871, 0.07627, 0.05871, 0.06044, 0.04169, 0.09684, 0.06129, 0.05442, 0.05386, 0.002941, 0.003406, 0.07627, 0.05871, 0.06044, 0.09684, 0.06129, 0.05442, 0.003406, 0.07627, 0.02588, 0.2189, 0.2513, 0.245, 0.2734, 0.07325, 0.04525, 0.7028, 0.7157, 0.7625, 0.7603, 0.7765, 0.3945, 0.05871, 0.06044, 0.04169, 0.09684, 0.5694, 0.07838, 0.01112, 0.2741, 0.2759, 0.7951, 0.8259, 0.5505, 0.7231, 0.7531, 0.7148, 0.05442, 0.05386, 0.1337, 0.2342, 0.2829, 0.165, 0.1771, 0.1094, 0.5593, 0.2324, 0.196, 0.1715, 0.8372, 0.649, 0.7996, 0.7705, 0.7145, 0.09106, 0.7237, 0.1018, 0.6398, 0.5367, 0.07627, 0.06129, 0.1291, 0.0998, 0.7636, 0.7688, 0.584, 0.4188, 0.5511, 0.3614, 0.105, 0.7678, 0.2189, 0.2513, 0.2734, 0.07325, 0.04525, 0.7028, 0.7157, 0.7603, 0.7765, 0.3945, 0.05871, 0.06044, 0.09684, 0.5694, 0.07838, 0.2741, 0.7951, 0.5505, 0.7231, 0.7531, 0.7148, 0.05442, 0.1337, 0.2342, 0.2829, 0.165, 0.1771, 0.196, 0.7705, 0.7237, 0.6398, 0.5367, 0.07627, 0.06129, 0.1291, 0.0998, 0.7636, 0.7688, 0.584, 0.4188, 0.5511, 0.3614, 0.105, 0.7678]): _vg.add([_i], _w, 'REPLACE')
_vg = ob_lowpolymodel.vertex_groups.new(name='Shoulders')
for _i, _w in zip([0, 4, 5, 6, 7, 8, 9, 10, 11, 14, 16, 17, 99, 100, 101, 102, 103, 104, 105, 106, 108, 134, 138, 139, 140, 141, 142, 143, 144, 145, 148, 150, 151, 238, 239, 240, 241, 242, 243, 244, 245, 246, 247, 248, 249, 250, 254, 255, 256, 257, 258, 260, 263, 504, 505, 506, 507, 508, 509, 510, 511, 512, 513, 516, 517, 518, 519, 526, 527, 528, 529, 532, 533, 534, 535, 548, 549, 550, 551, 552, 553, 554, 555, 556, 557, 558, 559, 564, 565, 568, 571, 572, 573, 574, 575, 576, 577, 578, 579, 582, 583, 584, 590, 591, 593, 594, 595, 596, 604, 605, 606, 607, 612, 613, 616, 619], [0.03265, 0.1018, 0.1175, 0.4674, 0.4857, 0.08371, 0.1673, 0.1828, 0.2984, 0.03387, 0.09109, 0.03665, 0.06728, 0.05107, 0.2488, 0.2096, 0.425, 0.3275, 0.1426, 0.09359, 0.1741, 0.03265, 0.1018, 0.1175, 0.4674, 0.4857, 0.08371, 0.1673, 0.1828, 0.2984, 0.03387, 0.09109, 0.03665, 0.05493, 0.1427, 0.1576, 0.06728, 0.05107, 0.6341, 0.5606, 0.2488, 0.2096, 0.425, 0.3275, 0.1426, 0.09359, 0.719, 0.6866, 0.307, 0.2921, 0.08647, 0.07797, 0.1741, 0.1673, 0.08371, 0.735, 0.425, 0.1741, 0.1828, 0.6295, 0.2984, 0.1426, 0.09359, 0.04491, 0.01377, 0.0621, 0.2238, 0.7543, 0.3275, 0.387, 0.6218, 0.1957, 0.1053, 0.06977, 0.09248, 0.05402, 0.2641, 0.1183, 0.09725, 0.1856, 0.7477, 0.06949, 0.719, 0.6866, 0.7191, 0.124, 0.1663, 0.02186, 0.05154, 0.115, 0.03208, 0.1673, 0.08371, 0.425, 0.1741, 0.1828, 0.2984, 0.1426, 0.09359, 0.01377, 0.0621, 0.2238, 0.3275, 0.387, 0.1957, 0.1053, 0.06977, 0.09248, 0.09725, 0.06949, 0.124, 0.1663, 0.02186, 0.05154, 0.115, 0.03208]): _vg.add([_i], _w, 'REPLACE')
_vg = ob_lowpolymodel.vertex_groups.new(name='Neck')
for _i, _w in zip([0, 2, 4, 5, 6, 7, 9, 99, 100, 101, 102, 103, 104, 134, 136, 138, 139, 140, 141, 143, 234, 238, 239, 240, 241, 242, 243, 244, 245, 246, 247, 248, 254, 255, 256, 257, 258, 260, 504, 506, 507, 526, 527, 555, 556, 572, 574, 590], [0.052, 0.007627, 0.1924, 0.1517, 0.1842, 0.1627, 0.009003, 0.08369, 0.08715, 0.3168, 0.4256, 0.07753, 0.07936, 0.052, 0.007627, 0.1924, 0.1517, 0.1842, 0.1627, 0.009003, 0.01667, 0.0634, 0.1835, 0.1722, 0.08369, 0.08715, 0.172, 0.1726, 0.3168, 0.4256, 0.07753, 0.07936, 0.09164, 0.09825, 0.3618, 0.3083, 0.1158, 0.08886, 0.009003, 0.06011, 0.07753, 0.05435, 0.07936, 0.09164, 0.09825, 0.009003, 0.07753, 0.07936]): _vg.add([_i], _w, 'REPLACE')
_vg = ob_lowpolymodel.vertex_groups.new(name='Head')
for _i, _w in zip([0, 1, 2, 3, 4, 5, 6, 7, 9, 96, 97, 98, 99, 100, 101, 102, 103, 104, 134, 135, 136, 137, 138, 139, 140, 141, 143, 232, 233, 234, 235, 236, 237, 238, 239, 240, 241, 242, 243, 244, 245, 246, 247, 248, 254, 255, 256, 257, 258, 259, 260, 261, 262, 504, 506, 507, 526, 527, 555, 556, 572, 574, 590], [0.8946, 0.993, 0.9485, 0.994, 0.668, 0.6937, 0.1264, 0.1739, 0.008367, 0.9807, 0.9958, 0.9769, 0.8293, 0.8445, 0.3514, 0.2798, 0.07895, 0.05582, 0.8946, 0.993, 0.9485, 0.994, 0.668, 0.6937, 0.1264, 0.1739, 0.008367, 0.9957, 0.9807, 0.9385, 0.9958, 0.9769, 0.9929, 0.8693, 0.6521, 0.6415, 0.8293, 0.8445, 0.1357, 0.1955, 0.3514, 0.2798, 0.07895, 0.05582, 0.07025, 0.1092, 0.2966, 0.3538, 0.7828, 0.9997, 0.8163, 0.9664, 0.9798, 0.008367, 0.06607, 0.07895, 0.03316, 0.05582, 0.07025, 0.1092, 0.008367, 0.07895, 0.05582]): _vg.add([_i], _w, 'REPLACE')
_vg = ob_lowpolymodel.vertex_groups.new(name='UpperArmRight')
for _i, _w in zip([138, 139, 140, 141, 142, 143, 144, 145, 148, 149, 150, 151, 152, 153, 154, 155, 156, 157, 158, 159, 240, 243, 244, 245, 246, 247, 248, 249, 250, 254, 255, 256, 257, 263, 506, 510, 526, 529, 548, 549, 550, 552, 553, 555, 556, 557, 572, 573, 574, 575, 576, 577, 578, 579, 580, 581, 582, 583, 584, 590, 591, 593, 594, 595, 596, 604, 605, 606, 607, 612, 613, 616, 619], [0.02291, 0.01997, 0.216, 0.1694, 0.8665, 0.7601, 0.5508, 0.4071, 0.9322, 0.9633, 0.8118, 0.9009, 0.9753, 0.9679, 0.9647, 0.9601, 0.06724, 0.0737, 0.06476, 0.06656, 0.0004336, 0.02452, 0.02946, 0.07869, 0.08213, 0.4061, 0.5265, 0.7662, 0.848, 0.04993, 0.04024, 0.005365, 0.01465, 0.5927, 0.04916, 0.04518, 0.0591, 0.04056, 0.0003722, 0.03146, 0.01527, 0.01769, 0.06339, 0.04993, 0.04024, 0.06323, 0.7601, 0.8665, 0.4061, 0.5927, 0.5508, 0.4071, 0.7662, 0.848, 0.019, 0.01257, 0.01075, 0.0616, 0.3606, 0.5265, 0.3225, 0.221, 0.1178, 0.09643, 0.1362, 0.08412, 0.1474, 0.1958, 0.2676, 0.04452, 0.06747, 0.3037, 0.07247]): _vg.add([_i], _w, 'REPLACE')
_vg = ob_lowpolymodel.vertex_groups.new(name='LowerArmRight')
for _i, _w in zip([153, 154, 155, 156, 157, 158, 159, 160, 161, 163, 165], [0.01228, 0.01313, 0.02719, 0.912, 0.9226, 0.9039, 0.917, 0.07381, 0.8105, 0.1153, 0.01239]): _vg.add([_i], _w, 'REPLACE')
_vg = ob_lowpolymodel.vertex_groups.new(name='WristRight')
for _i, _w in zip([156, 160, 161, 162, 163, 164, 165, 166, 167, 168, 169, 170, 171, 172, 173, 177, 185, 186, 187, 191], [0.006051, 0.7885, 0.1549, 0.1348, 0.7998, 0.09489, 0.1301, 0.6824, 0.6749, 0.08174, 0.2511, 0.07517, 0.5163, 0.0259, 0.0684, 0.002861, 0.006049, 0.1237, 0.1489, 0.03209]): _vg.add([_i], _w, 'REPLACE')
_vg = ob_lowpolymodel.vertex_groups.new(name='Fingers1Right')
for _i, _w in zip([164, 165, 166, 167, 171, 184, 185, 186, 187, 188, 189, 190, 191, 193, 194, 195], [0.8111, 0.7646, 0.1589, 0.2496, 0.09172, 0.4973, 0.4944, 0.6326, 0.5989, 0.08826, 0.1367, 0.1315, 0.182, 0.04621, 0.01157, 0.06343]): _vg.add([_i], _w, 'REPLACE')
_vg = ob_lowpolymodel.vertex_groups.new(name='Fingers2Right')
for _i, _w in zip([164, 165, 166, 167, 184, 185, 186, 187, 188, 189, 190, 191, 192, 193, 194, 195], [0.05188, 0.0656, 0.007485, 0.03265, 0.4704, 0.4454, 0.1902, 0.1998, 0.7796, 0.6756, 0.6875, 0.5894, 0.1404, 0.2233, 0.1625, 0.2321]): _vg.add([_i], _w, 'REPLACE')
_vg = ob_lowpolymodel.vertex_groups.new(name='Fingers3Right')
for _i, _w in zip([185, 186, 187, 188, 189, 190, 191, 192, 193, 194, 195], [0.004429, 0.01317, 0.03924, 0.1261, 0.1744, 0.1521, 0.1851, 0.8377, 0.722, 0.8004, 0.6909]): _vg.add([_i], _w, 'REPLACE')
_vg = ob_lowpolymodel.vertex_groups.new(name='Thumb1Right')
for _i, _w in zip([160, 162, 163, 166, 168, 169, 170, 171, 172, 173, 174, 175], [0.1365, 0.8487, 0.08117, 0.1046, 0.9558, 0.7111, 0.829, 0.2533, 0.8632, 0.8686, 0.08387, 0.01013]): _vg.add([_i], _w, 'REPLACE')
_vg = ob_lowpolymodel.vertex_groups.new(name='Thumb2Right')
for _i, _w in zip([170, 171, 172, 173, 174, 175, 179], [0.05851, 0.09754, 0.08974, 0.04885, 0.87, 0.9115, 0.02154]): _vg.add([_i], _w, 'REPLACE')
_vg = ob_lowpolymodel.vertex_groups.new(name='Thumb3Right')
for _i, _w in zip([171, 174, 175, 176, 177, 178, 179, 180, 181, 182, 183], [0.00932, 0.02342, 0.01451, 0.9504, 0.9329, 0.9746, 0.9842, 0.9701, 0.9774, 0.9918, 0.997]): _vg.add([_i], _w, 'REPLACE')
_vg = ob_lowpolymodel.vertex_groups.new(name='UpperArmLeft')
for _i, _w in zip([4, 5, 6, 7, 8, 9, 10, 11, 14, 15, 16, 17, 18, 19, 20, 21, 22, 23, 24, 25, 101, 102, 103, 104, 105, 106, 108, 240, 243, 244, 254, 255, 256, 257, 504, 505, 506, 507, 508, 509, 510, 511, 512, 513, 514, 515, 517, 518, 519, 526, 527, 528, 529, 532, 533, 534, 535, 548, 549, 550, 551, 552, 553, 554, 555, 556, 557, 558, 559, 564, 565, 568, 571], [0.02291, 0.01997, 0.216, 0.1694, 0.8665, 0.7601, 0.5508, 0.4071, 0.9322, 0.9633, 0.8118, 0.9009, 0.9753, 0.9679, 0.9647, 0.9601, 0.06724, 0.0737, 0.06476, 0.06656, 0.07869, 0.08213, 0.4061, 0.5265, 0.7662, 0.848, 0.5927, 0.0004336, 0.02452, 0.02946, 0.04993, 0.04024, 0.005365, 0.01465, 0.7601, 0.8665, 0.04916, 0.4061, 0.5927, 0.5508, 0.04518, 0.4071, 0.7662, 0.848, 0.019, 0.01257, 0.01075, 0.0616, 0.3606, 0.0591, 0.5265, 0.3225, 0.04056, 0.221, 0.1178, 0.09643, 0.1362, 0.0003722, 0.03146, 0.01527, 0.08412, 0.01769, 0.06339, 0.1474, 0.04993, 0.04024, 0.06323, 0.1958, 0.2676, 0.04452, 0.06747, 0.3037, 0.07247]): _vg.add([_i], _w, 'REPLACE')
_vg = ob_lowpolymodel.vertex_groups.new(name='LowerArmLeft')
for _i, _w in zip([19, 20, 21, 22, 23, 24, 25, 26, 27, 29, 31], [0.01228, 0.01313, 0.02719, 0.912, 0.9226, 0.9039, 0.917, 0.07381, 0.8105, 0.1153, 0.01239]): _vg.add([_i], _w, 'REPLACE')
_vg = ob_lowpolymodel.vertex_groups.new(name='WristLeft')
for _i, _w in zip([22, 26, 27, 28, 29, 30, 31, 32, 33, 34, 35, 36, 37, 38, 39, 43, 51, 52, 53, 57], [0.006051, 0.7885, 0.1549, 0.1348, 0.7998, 0.09489, 0.1301, 0.6824, 0.6749, 0.08174, 0.2511, 0.07517, 0.5163, 0.0259, 0.0684, 0.002861, 0.006049, 0.1237, 0.1489, 0.03209]): _vg.add([_i], _w, 'REPLACE')
_vg = ob_lowpolymodel.vertex_groups.new(name='Fingers1Left')
for _i, _w in zip([30, 31, 32, 33, 37, 50, 51, 52, 53, 54, 55, 56, 57, 59, 60, 61], [0.8111, 0.7646, 0.1589, 0.2496, 0.09172, 0.4973, 0.4944, 0.6326, 0.5989, 0.08826, 0.1367, 0.1315, 0.182, 0.04621, 0.01157, 0.06343]): _vg.add([_i], _w, 'REPLACE')
_vg = ob_lowpolymodel.vertex_groups.new(name='Fingers2Left')
for _i, _w in zip([30, 31, 32, 33, 50, 51, 52, 53, 54, 55, 56, 57, 58, 59, 60, 61], [0.05188, 0.0656, 0.007485, 0.03265, 0.4704, 0.4454, 0.1902, 0.1998, 0.7796, 0.6756, 0.6875, 0.5894, 0.1404, 0.2233, 0.1625, 0.2321]): _vg.add([_i], _w, 'REPLACE')
_vg = ob_lowpolymodel.vertex_groups.new(name='Fingers3Left')
for _i, _w in zip([51, 52, 53, 54, 55, 56, 57, 58, 59, 60, 61], [0.004429, 0.01317, 0.03924, 0.1261, 0.1744, 0.1521, 0.1851, 0.8377, 0.722, 0.8004, 0.6909]): _vg.add([_i], _w, 'REPLACE')
_vg = ob_lowpolymodel.vertex_groups.new(name='Thumb1Left')
for _i, _w in zip([26, 28, 29, 32, 34, 35, 36, 37, 38, 39, 40, 41], [0.1365, 0.8487, 0.08117, 0.1046, 0.9558, 0.7111, 0.829, 0.2533, 0.8632, 0.8686, 0.08387, 0.01013]): _vg.add([_i], _w, 'REPLACE')
_vg = ob_lowpolymodel.vertex_groups.new(name='Thumb2Left')
for _i, _w in zip([36, 37, 38, 39, 40, 41, 45], [0.05851, 0.09754, 0.08974, 0.04885, 0.87, 0.9115, 0.02154]): _vg.add([_i], _w, 'REPLACE')
_vg = ob_lowpolymodel.vertex_groups.new(name='Thumb3Left')
for _i, _w in zip([37, 40, 41, 42, 43, 44, 45, 46, 47, 48, 49], [0.00932, 0.02342, 0.01451, 0.9504, 0.9329, 0.9746, 0.9842, 0.9701, 0.9774, 0.9918, 0.997]): _vg.add([_i], _w, 'REPLACE')
_vg = ob_lowpolymodel.vertex_groups.new(name='UpperLegRight')
for _i, _w in zip([10, 11, 12, 13, 28, 32, 52, 53, 56, 57, 60, 61, 62, 63, 64, 65, 66, 67, 68, 69, 70, 71, 72, 73, 74, 75, 107, 109, 110, 122, 123, 124, 125, 126, 127, 128, 129, 130, 131, 132, 133, 146, 147, 196, 197, 198, 199, 200, 201, 202, 203, 204, 205, 206, 207, 208, 209, 210, 211, 251, 252, 253, 264, 265, 266, 267, 269, 270, 277, 278, 279, 280, 281, 282, 283, 284, 287, 288, 289, 290, 291, 292, 293, 294, 295, 296, 297, 298, 299, 300, 301, 302, 303, 304, 305, 306, 307, 308, 309, 310, 311, 312, 313, 314, 315, 316, 317, 318, 319, 320, 321, 322, 323, 324, 325, 326, 327, 328, 329, 330, 331, 332, 333, 334, 335, 336, 337, 338, 339, 340, 341, 342, 343, 344, 345, 346, 347, 348, 349, 350, 351, 352, 353, 354, 355, 356, 357, 358, 359, 360, 361, 362, 363, 364, 365, 366, 367, 368, 369, 370, 371, 372, 373, 374, 375, 376, 377, 378, 379, 380, 381, 382, 383, 384, 385, 386, 387, 388, 389, 390, 391, 392, 393, 394, 395, 396, 397, 398, 399, 400, 401, 402, 403, 404, 405, 406, 407, 408, 409, 410, 411, 412, 413, 414, 415, 416, 417, 418, 419, 420, 421, 422, 423, 424, 425, 426, 427, 428, 429, 430, 431, 432, 433, 434, 435, 436, 437, 438, 439, 440, 441, 442, 443, 444, 445, 446, 447, 448, 449, 450, 451, 452, 453, 454, 455, 456, 457, 458, 459, 460, 461, 462, 463, 464, 465, 466, 467, 468, 469, 470, 471, 472, 473, 474, 475, 476, 477, 478, 479, 480, 481, 482, 483, 484, 485, 486, 487, 488, 489, 490, 491, 492, 493, 494, 495, 496, 497, 498, 499, 500, 501, 502, 503, 509, 510, 511, 514, 515, 516, 517, 518, 520, 521, 522, 523, 524, 525, 530, 531, 532, 533, 534, 535, 536, 537, 538, 539, 540, 541, 542, 543, 544, 545, 546, 547, 552, 554, 558, 559, 560, 561, 562, 563, 564, 565, 566, 567, 568, 569, 570, 571, 580, 581, 582, 583, 585, 586, 587, 588, 589, 597, 598, 599, 600, 601, 602, 603, 608, 609, 610, 611, 612, 613, 614, 615, 617, 618, 619], [0.0, 0.0, 0.0, 0.0, 0.0, 0.0, 0.0, 0.0, 0.0, 0.0, 0.0, 0.0, 0.0, 0.0, 0.0, 0.0, 0.0, 0.0, 0.0, 0.0, 0.0, 0.0, 0.0, 0.0, 0.0, 0.0, 0.0, 0.0, 0.0, 0.0, 0.0, 0.0, 0.0, 0.0, 0.0, 0.0, 0.0, 0.0, 0.0, 0.0, 0.0, 0.0, 0.0, 0.7383, 0.0, 0.0, 0.9584, 1.0, 0.901, 0.9988, 1.0, 0.0, 0.04568, 0.0, 0.0, 0.0, 0.0, 0.0, 0.0, 0.0, 0.0, 0.496, 0.0, 0.0, 0.0, 0.0, 0.0, 0.0, 0.0, 0.0, 0.0, 0.0, 0.0, 0.0, 0.0, 0.0, 0.0, 0.0, 0.0, 0.0, 0.0, 0.0, 1.0, 1.0, 0.4038, 0.0, 0.0, 0.0, 0.0, 0.0, 0.0, 0.0, 0.0, 0.0, 0.0, 0.0, 0.0, 0.0, 0.0, 0.0, 0.0, 0.0, 0.0, 0.0, 0.5208, 0.0, 0.0, 0.0, 0.0, 0.0, 0.0, 0.0, 0.0, 0.0, 0.0, 0.0, 0.0, 0.0, 0.0, 0.0, 0.0, 0.0, 0.0, 0.0, 0.0, 0.0, 0.0, 0.0, 0.0, 0.0, 0.0, 0.0, 0.0, 0.0, 0.0, 0.0, 0.0, 0.0, 0.0, 0.0, 0.0, 0.0, 0.0, 0.0, 0.0, 0.0, 0.0, 0.0, 0.0, 0.0, 0.0, 0.0, 0.0, 0.0, 0.0, 0.0, 0.0, 0.0, 0.0, 0.0, 0.0, 0.0, 0.0, 0.0, 0.0, 0.0, 0.0, 0.0, 0.0, 0.0, 0.0, 0.0, 0.0, 0.0, 0.0, 0.0, 0.0, 0.0, 0.0, 0.0, 0.0, 0.0, 0.0, 0.0, 0.0, 0.0, 0.0, 0.0, 0.0, 0.0, 0.0, 0.0, 0.0, 0.0, 0.0, 0.0, 0.0, 0.0, 0.0, 0.0, 0.0, 0.0, 0.0, 0.0, 0.0, 0.5736, 0.5568, 0.4157, 0.05801, 0.2465, 0.5208, 0.5113, 0.0, 0.7701, 0.9584, 0.2493, 0.0, 0.7383, 0.0, 0.1803, 0.0, 0.3011, 1.0, 1.0, 1.0, 1.0, 0.901, 1.0, 0.9383, 0.7886, 1.0, 0.9623, 0.9316, 0.9999, 0.9988, 1.0, 0.9876, 0.9966, 1.0, 1.0, 0.09354, 0.5208, 0.5208, 0.0, 0.04568, 0.4642, 0.4038, 0.7118, 0.7253, 0.0, 0.0, 0.0, 0.0, 0.0, 0.0, 0.0, 0.0, 0.0, 0.0, 0.0, 0.0, 0.0, 0.0, 0.0, 0.0, 0.0, 0.0, 0.0, 0.0, 0.3048, 0.4673, 0.0, 0.0, 0.1193, 0.3447, 0.3464, 0.9998, 0.9641, 1.0, 1.0, 0.5208, 0.4366, 0.5208, 0.0, 0.0, 0.0, 0.0, 0.0, 0.5599, 1.0, 0.3509, 0.9546, 0.496, 0.0, 0.0, 0.0, 0.0, 0.0, 0.0, 0.0, 0.0, 0.0, 0.0, 0.0, 0.0, 0.0, 0.0, 0.0, 0.0, 0.0, 0.0, 0.0, 0.0, 0.0, 0.0, 0.0, 0.0, 0.0, 0.0, 0.0, 0.0, 0.0, 0.0, 0.0, 0.0, 0.0, 0.0, 0.0, 0.0, 0.0, 0.0, 0.0, 0.0, 0.0, 0.0, 0.0, 0.0, 0.0, 0.0, 0.0, 0.0, 0.0, 0.0, 0.0, 0.0, 0.0, 0.0, 0.0, 0.0, 0.0, 0.0, 0.0, 0.0, 0.0, 0.0, 0.0, 0.0, 0.0, 0.0, 0.0, 0.0, 0.0, 0.0, 0.0, 0.0, 0.0, 0.0, 0.0]): _vg.add([_i], _w, 'REPLACE')
_vg = ob_lowpolymodel.vertex_groups.new(name='LowerLegRight')
for _i, _w in zip([202, 203, 204, 205, 206, 207, 208, 209, 210, 211, 212, 213, 214, 215, 217, 218, 221, 222, 267, 268, 269, 270, 271, 272, 273, 274, 276, 285, 286, 287, 294, 295, 296, 297, 298, 442, 443, 444, 445, 446, 447, 448, 449, 450, 451, 452, 453, 454, 455, 456, 457, 458, 459, 460, 461, 462, 463, 464, 465, 466, 467, 468, 469, 470, 471, 472, 473, 474, 475, 476, 477, 490, 491, 492, 493, 494, 495, 496, 497, 498, 499], [0.1371, 0.114, 0.919, 0.9245, 0.9966, 0.9959, 0.9828, 0.9902, 0.977, 0.9528, 0.3115, 0.8237, 0.8225, 0.1492, 0.4565, 0.4761, 0.178, 0.1845, 0.98, 0.6411, 0.7508, 0.9425, 0.1336, 0.08032, 0.5763, 0.06805, 0.1992, 0.08301, 0.2618, 0.8795, 0.01285, 0.7426, 0.974, 0.9927, 0.9921, 0.1178, 0.1656, 0.09918, 0.1371, 0.114, 0.1267, 0.06952, 0.01285, 0.01343, 0.9621, 0.938, 0.9481, 0.919, 0.9245, 0.9671, 0.7426, 0.7416, 0.4639, 0.999, 0.998, 0.9981, 0.9966, 0.9959, 0.9998, 0.9895, 0.9946, 0.974, 0.98, 0.9902, 0.9927, 0.977, 0.9528, 0.9828, 0.9921, 0.9979, 0.999, 0.02734, 0.8607, 0.7621, 0.9708, 0.9867, 0.9961, 0.9978, 0.9987, 0.9922, 0.8307]): _vg.add([_i], _w, 'REPLACE')
_vg = ob_lowpolymodel.vertex_groups.new(name='UpperLegLeft')
for _i, _w in zip([12, 13, 62, 63, 64, 65, 66, 67, 68, 69, 70, 71, 72, 73, 74, 75, 107, 109, 110, 112, 113, 122, 123, 124, 125, 126, 127, 128, 129, 130, 131, 132, 133, 145, 146, 147, 162, 166, 186, 187, 190, 191, 194, 195, 196, 197, 198, 199, 200, 201, 202, 203, 204, 205, 206, 207, 208, 209, 210, 211, 251, 252, 253, 264, 265, 266, 267, 277, 278, 279, 280, 281, 282, 283, 284, 287, 288, 289, 290, 291, 292, 293, 294, 295, 296, 297, 298, 299, 300, 301, 302, 303, 304, 305, 306, 307, 308, 309, 310, 311, 312, 313, 314, 315, 316, 317, 318, 319, 320, 321, 322, 323, 324, 325, 326, 327, 328, 329, 330, 331, 332, 333, 334, 335, 336, 337, 338, 339, 340, 341, 342, 343, 344, 345, 346, 347, 348, 349, 350, 351, 352, 353, 354, 355, 356, 357, 358, 359, 360, 361, 362, 363, 364, 365, 366, 367, 368, 369, 370, 371, 372, 373, 374, 375, 376, 377, 378, 379, 380, 381, 382, 383, 384, 385, 386, 387, 388, 389, 390, 391, 392, 393, 394, 395, 396, 397, 398, 399, 400, 401, 402, 403, 404, 405, 406, 407, 408, 409, 410, 411, 412, 413, 414, 415, 416, 417, 418, 419, 420, 421, 422, 423, 424, 425, 426, 427, 428, 429, 430, 431, 432, 433, 434, 435, 436, 437, 438, 439, 440, 441, 442, 443, 444, 445, 446, 447, 448, 449, 450, 451, 452, 453, 454, 455, 456, 457, 458, 459, 460, 461, 462, 463, 464, 465, 466, 467, 468, 469, 470, 471, 472, 473, 474, 475, 476, 477, 478, 479, 480, 481, 482, 483, 484, 485, 486, 487, 488, 489, 490, 491, 492, 493, 494, 495, 496, 497, 498, 499, 500, 501, 502, 503, 510, 516, 520, 521, 522, 523, 525, 531, 536, 537, 538, 540, 541, 542, 543, 544, 545, 546, 547, 552, 560, 561, 562, 563, 567, 570, 577, 580, 581, 582, 583, 585, 586, 587, 588, 589, 592, 593, 594, 595, 596, 597, 598, 599, 600, 601, 602, 603, 605, 606, 608, 609, 610, 611, 612, 613, 614, 615, 616, 617, 618, 619], [0.0, 0.0, 0.9992, 0.9886, 1.0, 1.0, 0.9999, 0.4783, 0.0, 0.04016, 0.0, 0.0, 0.0, 0.0, 0.0, 0.0, 0.5873, 0.0, 0.0, 0.0, 0.0, 0.0, 0.1408, 1.0, 1.0, 0.106, 0.0, 0.0, 0.0, 0.0, 0.0, 0.02141, 0.0, 0.0, 0.0, 0.0, 0.0, 0.0, 0.0, 0.0, 0.0, 0.0, 0.0, 0.0, 0.0, 0.0, 0.0, 0.0, 0.0, 0.0, 0.0, 0.0, 0.0, 0.0, 0.0, 0.0, 0.0, 0.0, 0.0, 0.0, 0.0, 0.0, 0.0, 0.0, 0.0, 0.0, 0.0, 0.0, 0.0, 0.0, 0.0, 0.0, 0.0, 0.0, 0.0, 0.0, 0.0, 0.0, 0.0, 0.0, 0.0, 0.0, 0.0, 0.006466, 0.0, 0.0, 0.0, 0.0, 0.0, 0.0, 0.0, 0.0, 0.0, 0.0, 0.0, 0.0, 0.0, 0.0, 0.0, 0.0, 0.0, 0.0, 0.0, 0.0, 0.0, 0.0, 0.0, 0.0, 0.0, 1.0, 1.0, 1.0, 0.9372, 1.0, 0.02141, 0.431, 0.0, 1.0, 0.9886, 0.1343, 0.0, 1.0, 0.9992, 0.0, 0.1408, 0.3656, 0.7813, 1.0, 1.0, 1.0, 1.0, 1.0, 1.0, 1.0, 1.0, 1.0, 1.0, 0.3608, 0.5239, 0.6151, 0.9999, 0.4783, 0.5355, 0.9236, 1.0, 1.0, 0.0, 0.02294, 0.009572, 0.0, 0.04016, 0.1533, 0.106, 0.5733, 0.6431, 0.0, 0.0, 0.0, 0.0, 0.0, 0.0, 0.0, 0.0, 0.0, 0.0, 0.0, 0.0, 0.0, 0.0, 0.0, 0.0, 0.0, 0.0, 0.0, 0.0, 0.0, 0.5354, 0.4792, 0.4792, 0.0, 0.5025, 0.7038, 0.4925, 0.4285, 1.0, 1.0, 1.0, 1.0, 0.287, 0.5043, 0.0, 0.0, 0.0, 0.0, 0.0, 0.0, 0.09728, 1.0, 1.0, 1.0, 0.5873, 0.0, 0.0, 0.0, 0.0, 0.0, 0.0, 0.0, 0.0, 0.0, 0.0, 0.0, 0.0, 0.0, 0.0, 0.0, 0.0, 0.0, 0.0, 0.0, 0.0, 0.0, 0.0, 0.0, 0.0, 0.0, 0.0, 0.0, 0.0, 0.0, 0.0, 0.0, 0.0003042, 0.0, 0.0, 0.0, 0.0, 0.0, 0.0, 0.0, 0.0, 0.0, 0.0, 0.0, 0.0, 0.006466, 0.0, 0.0, 0.0, 0.0, 0.0, 0.0, 0.0, 0.0, 0.0, 0.0, 0.0, 0.0, 0.0, 0.0, 0.0, 0.0, 0.0, 0.0, 0.0, 0.0, 0.0, 0.0, 0.0, 0.0, 0.0, 0.0, 0.0, 0.0, 0.0, 0.0, 0.0, 0.0, 0.0, 0.0, 0.0, 0.0, 0.0, 0.0, 0.0, 0.0, 0.0, 0.0, 0.0, 0.0, 0.0, 0.0, 0.0, 0.0, 0.0, 0.0, 0.0, 0.0, 0.0, 0.0, 0.0, 0.0, 0.0, 0.05616, 0.07253, 0.01938, 0.006656, 0.0, 0.01324, 0.05675, 0.0, 0.0, 0.0, 0.0, 0.04187, 0.0, 0.02639, 0.0, 0.0, 0.0, 0.0, 0.0, 0.0, 0.0, 0.0, 0.0, 0.0, 0.0, 0.0, 0.0, 0.0, 0.0, 0.0, 0.0, 0.0, 0.0, 0.0, 0.0, 0.0, 0.0, 0.0, 0.0, 0.0, 0.0, 0.0, 0.0, 0.0, 0.0, 0.0, 0.0, 0.0, 0.0, 0.0, 0.0]): _vg.add([_i], _w, 'REPLACE')
_vg = ob_lowpolymodel.vertex_groups.new(name='LowerLegLeft')
for _i, _w in zip([66, 67, 68, 69, 70, 71, 72, 73, 74, 75, 76, 77, 78, 79, 81, 82, 85, 86, 110, 111, 112, 113, 114, 115, 116, 117, 119, 120, 121, 122, 125, 126, 127, 128, 129, 349, 350, 351, 352, 353, 354, 355, 356, 357, 358, 359, 360, 361, 362, 363, 364, 365, 366, 367, 368, 369, 370, 371, 372, 373, 374, 375, 376, 377, 378, 379, 380, 381, 382, 383, 384, 399, 400, 401, 402, 403, 404, 405, 406, 407, 408], [0.1371, 0.114, 0.919, 0.9245, 0.9966, 0.9959, 0.9828, 0.9902, 0.977, 0.9528, 0.3115, 0.8237, 0.8225, 0.1492, 0.4565, 0.4761, 0.178, 0.1845, 0.98, 0.6411, 0.7508, 0.9425, 0.1336, 0.08032, 0.5763, 0.06805, 0.1992, 0.08301, 0.2618, 0.8795, 0.01285, 0.7426, 0.974, 0.9927, 0.9921, 0.1178, 0.1656, 0.09918, 0.1371, 0.114, 0.1267, 0.06952, 0.01285, 0.01343, 0.9621, 0.938, 0.9481, 0.919, 0.9245, 0.9671, 0.7426, 0.7416, 0.4639, 0.999, 0.998, 0.9981, 0.9966, 0.9959, 0.9998, 0.9895, 0.9946, 0.974, 0.98, 0.9902, 0.9927, 0.977, 0.9528, 0.9828, 0.9921, 0.9979, 0.999, 0.02734, 0.8607, 0.7621, 0.9708, 0.9867, 0.9961, 0.9978, 0.9987, 0.9922, 0.8307]): _vg.add([_i], _w, 'REPLACE')
_vg = ob_lowpolymodel.vertex_groups.new(name='FootRight')
for _i, _w in zip([211, 212, 213, 214, 215, 216, 217, 218, 219, 220, 221, 222, 223, 224, 225, 226, 227, 229, 230, 231, 268, 269, 270, 271, 272, 273, 274, 275, 276, 285, 286, 287, 473], [0.04171, 0.6691, 0.1748, 0.174, 0.8258, 0.801, 0.5331, 0.5156, 0.8202, 0.5251, 0.7802, 0.7747, 0.4943, 0.2113, 0.2429, 0.1112, 0.1884, 0.0602, 0.01116, 0.08238, 0.3572, 0.2426, 0.05686, 0.8276, 0.8489, 0.4197, 0.7991, 0.7161, 0.7592, 0.8442, 0.7275, 0.1191, 0.04171]): _vg.add([_i], _w, 'REPLACE')
_vg = ob_lowpolymodel.vertex_groups.new(name='ToesRight')
for _i, _w in zip([215, 216, 219, 220, 221, 222, 223, 224, 225, 226, 227, 228, 229, 230, 231, 271, 272, 274, 275, 276, 285], [9.058e-05, 0.1874, 0.1612, 0.4706, 0.03366, 0.03177, 0.5007, 0.7842, 0.7538, 0.8877, 0.8098, 0.9782, 0.939, 0.969, 0.9167, 0.0275, 0.07079, 0.1328, 0.2758, 0.03315, 0.0728]): _vg.add([_i], _w, 'REPLACE')
_vg = ob_lowpolymodel.vertex_groups.new(name='FootLeft')
for _i, _w in zip([75, 76, 77, 78, 79, 80, 81, 82, 83, 84, 85, 86, 87, 88, 89, 90, 91, 93, 94, 95, 111, 112, 113, 114, 115, 116, 117, 118, 119, 120, 121, 122, 380], [0.04171, 0.6691, 0.1748, 0.174, 0.8258, 0.801, 0.5331, 0.5156, 0.8202, 0.5251, 0.7802, 0.7747, 0.4943, 0.2113, 0.2429, 0.1112, 0.1884, 0.0602, 0.01116, 0.08238, 0.3572, 0.2426, 0.05686, 0.8276, 0.8489, 0.4197, 0.7991, 0.7161, 0.7592, 0.8442, 0.7275, 0.1191, 0.04171]): _vg.add([_i], _w, 'REPLACE')
_vg = ob_lowpolymodel.vertex_groups.new(name='ToesLeft')
for _i, _w in zip([79, 80, 83, 84, 85, 86, 87, 88, 89, 90, 91, 92, 93, 94, 95, 114, 115, 117, 118, 119, 120], [9.058e-05, 0.1874, 0.1612, 0.4706, 0.03366, 0.03177, 0.5007, 0.7842, 0.7538, 0.8877, 0.8098, 0.9782, 0.939, 0.969, 0.9167, 0.0275, 0.07079, 0.1328, 0.2758, 0.03315, 0.0728]): _vg.add([_i], _w, 'REPLACE')
_m = ob_lowpolymodel.modifiers.new('Armature', 'ARMATURE')
_m.object = ob_armature
ob_lamp.location = (4.076, 1.005, 5.904)
ob_lamp.rotation_euler = (0.6503, 0.05522, 1.866)
ob_lamp.lock_rotations_4d = False
ob_lamp.empty_display_type = 'ARROWS'
ob_lamp.color = (0.0, 0.0, 0.0, 0.0)
ob_lamp.lineart.crease_threshold = 0.0
ob_camera.location = (7.481, -6.508, 5.344)
ob_camera.rotation_euler = (1.109, 0.01082, 0.8149)
ob_camera.lock_rotations_4d = False
ob_camera.empty_display_type = 'ARROWS'
ob_camera.color = (0.0, 0.0, 0.0, 0.0)
ob_camera.display_type = 'WIRE'
ob_camera.lineart.crease_threshold = 0.0

# ---- collection membership
col_collection_1.objects.link(ob_armature)
col_collection_1.objects.link(ob_lowpolymodel)
col_collection_1.objects.link(ob_lamp)
col_collection_1.objects.link(ob_camera)

# ---- scene / render settings (as saved in the file)
scene.camera = ob_camera
scene.frame_start = 1; scene.frame_end = 250; scene.frame_set(1)
scene.render.engine = 'BLENDER_EEVEE_NEXT'
scene.render.resolution_percentage = 50
scene.render.dither_intensity = 0.0
scene.cycles.use_denoising = False
scene.cycles.samples = 128
scene.cycles.sampling_pattern = 'TABULATED_SOBOL'
scene.cycles.light_sampling_threshold = 0.0
scene.cycles.use_adaptive_sampling = False
scene.cycles.use_light_tree = False
scene.cycles.blur_glossy = 0.0
scene.cycles.sample_clamp_indirect = 0.0
scene.view_settings.view_transform = 'Standard'
bpy.context.view_layer.update()
